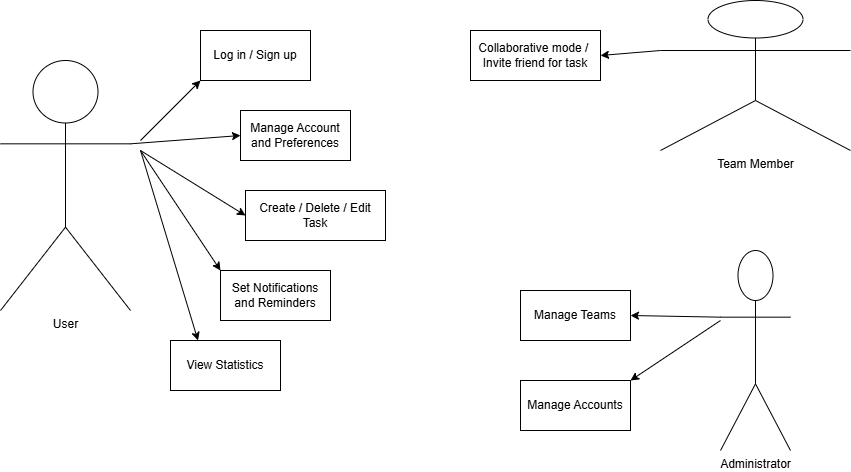

The diagram above was exported from draw.io. Its source (the exported page's mxGraphModel, read from the mxfile embedded in the PNG):
<mxGraphModel dx="1954" dy="505" grid="1" gridSize="10" guides="1" tooltips="1" connect="1" arrows="1" fold="1" page="1" pageScale="1" pageWidth="850" pageHeight="1100" math="0" shadow="0">
  <root>
    <mxCell id="0" />
    <mxCell id="1" parent="0" />
    <mxCell id="0IL4ecojoxPOnrfTgKbM-1" value="User" style="shape=umlActor;verticalLabelPosition=bottom;verticalAlign=top;html=1;" vertex="1" parent="1">
      <mxGeometry x="-10" y="80" width="130" height="250" as="geometry" />
    </mxCell>
    <mxCell id="0IL4ecojoxPOnrfTgKbM-2" value="Create / Delete / Edit Task" style="html=1;whiteSpace=wrap;" vertex="1" parent="1">
      <mxGeometry x="235" y="210" width="140" height="50" as="geometry" />
    </mxCell>
    <mxCell id="0IL4ecojoxPOnrfTgKbM-3" value="Set Notifications and Reminders" style="html=1;whiteSpace=wrap;" vertex="1" parent="1">
      <mxGeometry x="210" y="290" width="110" height="50" as="geometry" />
    </mxCell>
    <mxCell id="0IL4ecojoxPOnrfTgKbM-4" value="Manage Account and Preferences" style="html=1;whiteSpace=wrap;" vertex="1" parent="1">
      <mxGeometry x="230" y="130" width="110" height="50" as="geometry" />
    </mxCell>
    <mxCell id="0IL4ecojoxPOnrfTgKbM-5" value="Log in / Sign up" style="html=1;whiteSpace=wrap;" vertex="1" parent="1">
      <mxGeometry x="190" y="50" width="110" height="50" as="geometry" />
    </mxCell>
    <mxCell id="0IL4ecojoxPOnrfTgKbM-6" value="View Statistics" style="html=1;whiteSpace=wrap;" vertex="1" parent="1">
      <mxGeometry x="160" y="360" width="110" height="50" as="geometry" />
    </mxCell>
    <mxCell id="0IL4ecojoxPOnrfTgKbM-7" value="Team Member" style="shape=umlActor;verticalLabelPosition=bottom;verticalAlign=top;html=1;" vertex="1" parent="1">
      <mxGeometry x="650" y="20" width="190" height="150" as="geometry" />
    </mxCell>
    <mxCell id="0IL4ecojoxPOnrfTgKbM-8" value="Administrator" style="shape=umlActor;verticalLabelPosition=bottom;verticalAlign=top;html=1;" vertex="1" parent="1">
      <mxGeometry x="710" y="270" width="70" height="200" as="geometry" />
    </mxCell>
    <mxCell id="0IL4ecojoxPOnrfTgKbM-9" value="Manage Teams" style="html=1;whiteSpace=wrap;" vertex="1" parent="1">
      <mxGeometry x="510" y="310" width="110" height="50" as="geometry" />
    </mxCell>
    <mxCell id="0IL4ecojoxPOnrfTgKbM-10" value="Manage Accounts" style="html=1;whiteSpace=wrap;" vertex="1" parent="1">
      <mxGeometry x="510" y="400" width="110" height="50" as="geometry" />
    </mxCell>
    <mxCell id="0IL4ecojoxPOnrfTgKbM-11" value="Collaborative mode /&amp;nbsp;&lt;div&gt;Invite friend for task&lt;/div&gt;" style="html=1;whiteSpace=wrap;" vertex="1" parent="1">
      <mxGeometry x="460" y="50" width="130" height="50" as="geometry" />
    </mxCell>
    <mxCell id="0IL4ecojoxPOnrfTgKbM-13" value="" style="endArrow=classic;html=1;rounded=0;entryX=0;entryY=1;entryDx=0;entryDy=0;" edge="1" parent="1" target="0IL4ecojoxPOnrfTgKbM-5">
      <mxGeometry width="50" height="50" relative="1" as="geometry">
        <mxPoint x="130" y="160" as="sourcePoint" />
        <mxPoint x="450" y="240" as="targetPoint" />
      </mxGeometry>
    </mxCell>
    <mxCell id="0IL4ecojoxPOnrfTgKbM-14" value="" style="endArrow=classic;html=1;rounded=0;entryX=0;entryY=0.5;entryDx=0;entryDy=0;exitX=1;exitY=0.3333333333333333;exitDx=0;exitDy=0;exitPerimeter=0;" edge="1" parent="1" source="0IL4ecojoxPOnrfTgKbM-1" target="0IL4ecojoxPOnrfTgKbM-4">
      <mxGeometry width="50" height="50" relative="1" as="geometry">
        <mxPoint x="140" y="174" as="sourcePoint" />
        <mxPoint x="210" y="120" as="targetPoint" />
      </mxGeometry>
    </mxCell>
    <mxCell id="0IL4ecojoxPOnrfTgKbM-15" value="" style="endArrow=classic;html=1;rounded=0;entryX=0;entryY=0.5;entryDx=0;entryDy=0;" edge="1" parent="1" target="0IL4ecojoxPOnrfTgKbM-2">
      <mxGeometry width="50" height="50" relative="1" as="geometry">
        <mxPoint x="130" y="170" as="sourcePoint" />
        <mxPoint x="240" y="180" as="targetPoint" />
      </mxGeometry>
    </mxCell>
    <mxCell id="0IL4ecojoxPOnrfTgKbM-16" value="" style="endArrow=classic;html=1;rounded=0;entryX=0;entryY=0;entryDx=0;entryDy=0;" edge="1" parent="1" target="0IL4ecojoxPOnrfTgKbM-3">
      <mxGeometry width="50" height="50" relative="1" as="geometry">
        <mxPoint x="130" y="170" as="sourcePoint" />
        <mxPoint x="200" y="230" as="targetPoint" />
      </mxGeometry>
    </mxCell>
    <mxCell id="0IL4ecojoxPOnrfTgKbM-17" value="" style="endArrow=classic;html=1;rounded=0;entryX=0.25;entryY=0;entryDx=0;entryDy=0;" edge="1" parent="1" target="0IL4ecojoxPOnrfTgKbM-6">
      <mxGeometry width="50" height="50" relative="1" as="geometry">
        <mxPoint x="130" y="170" as="sourcePoint" />
        <mxPoint x="170" y="280" as="targetPoint" />
      </mxGeometry>
    </mxCell>
    <mxCell id="0IL4ecojoxPOnrfTgKbM-18" value="" style="endArrow=classic;html=1;rounded=0;entryX=1;entryY=0.5;entryDx=0;entryDy=0;exitX=0;exitY=0.3333333333333333;exitDx=0;exitDy=0;exitPerimeter=0;" edge="1" parent="1" source="0IL4ecojoxPOnrfTgKbM-7" target="0IL4ecojoxPOnrfTgKbM-11">
      <mxGeometry width="50" height="50" relative="1" as="geometry">
        <mxPoint x="460" y="234" as="sourcePoint" />
        <mxPoint x="530" y="180" as="targetPoint" />
      </mxGeometry>
    </mxCell>
    <mxCell id="0IL4ecojoxPOnrfTgKbM-19" value="" style="endArrow=classic;html=1;rounded=0;entryX=1;entryY=0.5;entryDx=0;entryDy=0;exitX=0;exitY=0.3333333333333333;exitDx=0;exitDy=0;exitPerimeter=0;" edge="1" parent="1" source="0IL4ecojoxPOnrfTgKbM-8" target="0IL4ecojoxPOnrfTgKbM-9">
      <mxGeometry width="50" height="50" relative="1" as="geometry">
        <mxPoint x="590" y="304" as="sourcePoint" />
        <mxPoint x="660" y="250" as="targetPoint" />
      </mxGeometry>
    </mxCell>
    <mxCell id="0IL4ecojoxPOnrfTgKbM-20" value="" style="endArrow=classic;html=1;rounded=0;entryX=1;entryY=0;entryDx=0;entryDy=0;" edge="1" parent="1" target="0IL4ecojoxPOnrfTgKbM-10">
      <mxGeometry width="50" height="50" relative="1" as="geometry">
        <mxPoint x="710" y="340" as="sourcePoint" />
        <mxPoint x="710" y="370" as="targetPoint" />
      </mxGeometry>
    </mxCell>
  </root>
</mxGraphModel>